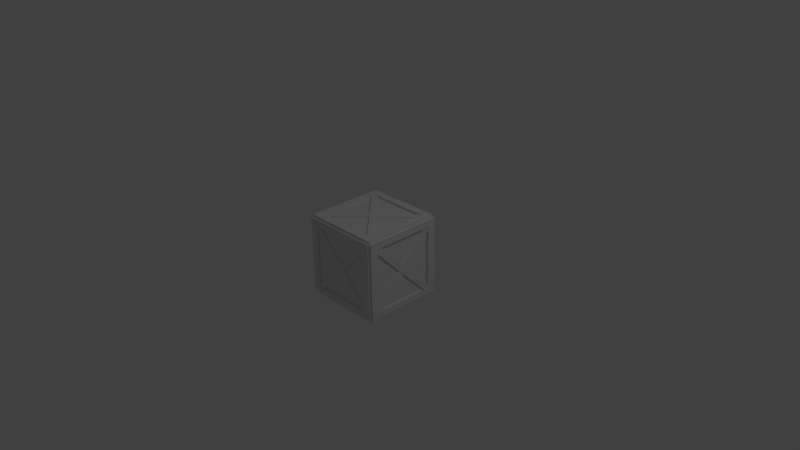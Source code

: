 # Source: Woodencrate_NEW_.blend  (saved by Blender 2.72.0; exported with 4.5.12 LTS)
import bpy
from mathutils import Matrix  # noqa: F401  (used for matrix-valued properties, if any)

bpy.ops.wm.read_factory_settings(use_empty=True)
scene = bpy.context.scene
scene.name = 'Scene'

# ---- collections
col_collection_1 = bpy.data.collections.new('Collection 1'); scene.collection.children.link(col_collection_1)

# ---- materials (node trees are filled in below, after node groups)
mat_skin = bpy.data.materials.new('skin')
mat_skin.alpha_threshold = 0.0
mat_skin.use_transparent_shadow = False
mat_skin.roughness = 0.5
mat_skin.line_color = (0.0, 0.0, 0.0, 1.0)

# ---- material node trees

# ---- world
world_world = bpy.data.worlds.new('World'); scene.world = world_world
world_world.color = (0.05088, 0.05088, 0.05088)
world_world.use_sun_shadow = False
world_world.sun_shadow_jitter_overblur = 0.0
world_world.cycles.sampling_method = 'MANUAL'
world_world.cycles.sample_map_resolution = 256

# ---- cameras
cam_camera = bpy.data.cameras.new('Camera')
cam_camera.clip_end = 100.0
cam_camera.lens = 35.0
cam_camera.sensor_width = 32.0
cam_camera.sensor_height = 18.0
cam_camera.ortho_scale = 7.314
cam_camera.dof.focus_distance = 0.0
cam_camera.dof.aperture_fstop = 128.0

# ---- lights
light_lamp = bpy.data.lights.new('Lamp', 'POINT')
light_lamp.transmission_factor = 0.0
light_lamp.cutoff_distance = 30.0
light_lamp.energy = 100.0
light_lamp.shadow_buffer_clip_start = 1.001
light_lamp.shadow_soft_size = 0.1
light_lamp.shadow_maximum_resolution = 0.006
light_lamp.use_absolute_resolution = True
light_lamp.cycles.use_multiple_importance_sampling = False

# ---- meshes
me_cube = bpy.data.meshes.new('Cube')
me_cube.from_pydata([(1.0, 0.7992, 1.0), (0.81, 1.0, 0.8223), (1.0, 1.0, 1.0), (0.81, 1.0, 1.059), (1.0, 1.0, 0.8223), (0.81, 1.0, 1.0), (1.0, 1.0, 1.059), (1.038, 0.7992, 0.8223), (1.0, 0.7992, 1.059), (1.0, 0.7992, 0.8223), (0.81, 0.7992, 1.0), (0.81, 0.7992, 1.059), (1.057, 0.7992, 1.0), (1.057, 1.0, 1.0), (1.057, 1.0, 0.8223), (1.057, 0.7992, 0.8223), (0.81, 1.05, 0.8223), (1.0, 1.05, 1.0), (1.0, 1.05, 0.8223), (0.81, 1.05, 1.0), (0.7103, 1.0, 0.8223), (0.81, 1.0, 0.7172), (0.81, 1.03, 0.8223), (0.7103, 1.03, 0.8223), (0.81, 1.03, 0.7172), (0.6937, 0.7992, 1.0), (0.81, 0.6734, 1.0), (1.0, 0.6738, 0.8223), (1.0, 0.7992, 0.7065), (0.81, 0.7992, 1.039), (0.6937, 0.7992, 1.039), (0.81, 0.6734, 1.039), (1.038, 0.6738, 0.8223), (1.038, 0.7992, 0.7065), (-1.0, 0.7992, 1.0), (0.0, 0.7992, 1.059), (-0.81, 1.0, 0.8223), (-1.0, 1.0, 1.0), (0.0, 1.0, 1.059), (-0.81, 1.0, 1.059), (0.0, 1.0, 0.8223), (-1.0, 1.0, 0.8223), (-0.81, 1.0, 1.0), (0.0, 1.0, 1.0), (-1.0, 1.0, 1.059), (-1.038, 0.7992, 0.8223), (-1.0, 0.7992, 1.059), (-1.0, 0.7992, 0.8223), (0.0, 0.7992, 1.0), (-0.81, 0.7992, 1.0), (-0.81, 0.7992, 1.059), (-1.057, 0.7992, 1.0), (-1.057, 1.0, 1.0), (-1.057, 1.0, 0.8223), (-1.057, 0.7992, 0.8223), (-0.81, 1.05, 0.8223), (-1.0, 1.05, 1.0), (0.0, 1.05, 0.8223), (-1.0, 1.05, 0.8223), (-0.81, 1.05, 1.0), (0.0, 1.05, 1.0), (0.0, 1.0, 0.1082), (-0.7103, 1.0, 0.8223), (-0.81, 1.0, 0.7172), (-0.81, 1.03, 0.8223), (0.0, 1.03, 0.1082), (-0.7103, 1.03, 0.8223), (-0.81, 1.03, 0.7172), (0.0, 0.1052, 1.0), (-0.6937, 0.7992, 1.0), (-0.81, 0.6734, 1.0), (-1.0, 0.6738, 0.8223), (-1.0, 0.7992, 0.7065), (-0.81, 0.7992, 1.039), (0.0, 0.1052, 1.039), (-0.6937, 0.7992, 1.039), (-0.81, 0.6734, 1.039), (-1.038, 0.6738, 0.8223), (-1.038, 0.7992, 0.7065), (1.0, -0.7992, 1.0), (0.81, 0.0, 1.059), (0.81, -1.0, 0.8223), (1.0, -1.0, 1.0), (0.81, -1.0, 1.059), (1.0, -1.0, 0.8223), (1.0, 0.0, 1.0), (0.81, -1.0, 1.0), (1.0, 0.0, 1.059), (1.0, -1.0, 1.059), (0.81, 0.0, 1.0), (1.038, -0.7992, 0.8223), (1.0, -0.7992, 1.059), (1.0, -0.7992, 0.8223), (0.81, -0.7992, 1.0), (1.0, 0.0, 0.8223), (0.1257, 0.0, 1.0), (0.81, -0.7992, 1.059), (1.057, -0.7992, 1.0), (1.057, -1.0, 1.0), (1.057, -1.0, 0.8223), (1.057, 0.0, 1.0), (1.057, -0.7992, 0.8223), (1.057, 0.0, 0.8223), (0.81, -1.05, 0.8223), (1.0, -1.05, 1.0), (1.0, -1.05, 0.8223), (0.81, -1.05, 1.0), (0.7103, -1.0, 0.8223), (0.81, -1.0, 0.7172), (0.81, -1.03, 0.8223), (0.7103, -1.03, 0.8223), (0.81, -1.03, 0.7172), (0.6937, -0.7992, 1.0), (0.81, -0.6734, 1.0), (1.0, 0.0, 0.13), (1.0, -0.6738, 0.8223), (1.0, -0.7992, 0.7065), (0.81, -0.7992, 1.039), (0.1257, 0.0, 1.039), (0.6937, -0.7992, 1.039), (0.81, -0.6734, 1.039), (1.038, 0.0, 0.13), (1.038, -0.6738, 0.8223), (1.038, -0.7992, 0.7065), (-1.0, -0.7992, 1.0), (0.0, -0.7992, 1.059), (-0.81, 0.0, 1.059), (-0.81, -1.0, 0.8223), (-1.0, -1.0, 1.0), (0.0, -1.0, 1.059), (-0.81, -1.0, 1.059), (0.0, -1.0, 0.8223), (-1.0, -1.0, 0.8223), (-1.0, 0.0, 1.0), (-0.81, -1.0, 1.0), (-1.0, 0.0, 1.059), (0.0, -1.0, 1.0), (-1.0, -1.0, 1.059), (-0.81, 0.0, 1.0), (-1.038, -0.7992, 0.8223), (-1.0, -0.7992, 1.059), (-1.0, -0.7992, 0.8223), (0.0, -0.7992, 1.0), (-0.81, -0.7992, 1.0), (-1.0, 0.0, 0.8223), (-0.1257, 0.0, 1.0), (-0.81, -0.7992, 1.059), (-1.057, -0.7992, 1.0), (-1.057, -1.0, 1.0), (-1.057, -1.0, 0.8223), (-1.057, 0.0, 1.0), (-1.057, -0.7992, 0.8223), (-1.057, 0.0, 0.8223), (-0.81, -1.05, 0.8223), (-1.0, -1.05, 1.0), (0.0, -1.05, 0.8223), (-1.0, -1.05, 0.8223), (-0.81, -1.05, 1.0), (0.0, -1.05, 1.0), (0.0, -1.0, 0.1082), (-0.7103, -1.0, 0.8223), (-0.81, -1.0, 0.7172), (-0.81, -1.03, 0.8223), (0.0, -1.03, 0.1082), (-0.7103, -1.03, 0.8223), (-0.81, -1.03, 0.7172), (0.0, -0.1052, 1.0), (-0.6937, -0.7992, 1.0), (-0.81, -0.6734, 1.0), (-1.0, 0.0, 0.13), (-1.0, -0.6738, 0.8223), (-1.0, -0.7992, 0.7065), (0.0, 0.0, 1.039), (-0.81, -0.7992, 1.039), (-0.1257, 0.0, 1.039), (0.0, -0.1052, 1.039), (-0.6937, -0.7992, 1.039), (-0.81, -0.6734, 1.039), (-1.038, 0.0, 0.13), (-1.038, -0.6738, 0.8223), (-1.038, -0.7992, 0.7065), (1.0, 0.7992, -1.0), (0.81, 1.0, -0.8223), (1.0, 1.0, -1.0), (0.81, 1.0, -1.059), (0.81, 1.0, 0.0), (1.0, 1.0, -0.8223), (1.0, 0.7992, 0.0), (0.81, 1.0, -1.0), (1.0, 1.0, -1.059), (1.038, 0.7992, -0.8223), (1.0, 1.0, 0.0), (1.0, 0.7992, -1.059), (1.0, 0.7992, -0.8223), (0.81, 0.7992, -1.0), (0.81, 0.7992, -1.059), (1.057, 0.7992, -1.0), (1.057, 1.0, -1.0), (1.057, 1.0, -0.8223), (1.057, 0.7992, 0.0), (1.057, 1.0, 0.0), (1.057, 0.7992, -0.8223), (0.81, 1.05, -0.8223), (1.0, 1.05, -1.0), (0.81, 1.05, 0.0), (1.0, 1.05, -0.8223), (0.81, 1.05, -1.0), (1.0, 1.05, 0.0), (0.7103, 1.0, -0.8223), (0.1062, 1.0, 0.0), (0.81, 1.0, -0.7172), (0.81, 1.03, -0.8223), (0.7103, 1.03, -0.8223), (0.1062, 1.03, 0.0), (0.81, 1.03, -0.7172), (0.6937, 0.7992, -1.0), (0.81, 0.6734, -1.0), (1.0, 0.6738, -0.8223), (1.0, 0.1301, 0.0), (1.0, 0.7992, -0.7065), (0.81, 0.7992, -1.039), (0.6937, 0.7992, -1.039), (0.81, 0.6734, -1.039), (1.038, 0.6738, -0.8223), (1.038, 0.1301, 0.0), (1.038, 0.7992, -0.7065), (-1.0, 0.7992, -1.0), (0.0, 0.7992, -1.059), (-0.81, 1.0, -0.8223), (-1.0, 1.0, -1.0), (0.0, 1.0, -1.059), (-0.81, 1.0, -1.059), (0.0, 1.0, -0.8223), (-0.81, 1.0, 0.0), (-1.0, 1.0, -0.8223), (-1.0, 0.7992, 0.0), (-0.81, 1.0, -1.0), (0.0, 1.0, -1.0), (-1.0, 1.0, -1.059), (-1.038, 0.7992, -0.8223), (-1.0, 1.0, 0.0), (-1.0, 0.7992, -1.059), (-1.0, 0.7992, -0.8223), (0.0, 0.7992, -1.0), (-0.81, 0.7992, -1.0), (-0.81, 0.7992, -1.059), (-1.057, 0.7992, -1.0), (-1.057, 1.0, -1.0), (-1.057, 1.0, -0.8223), (-1.057, 0.7992, 0.0), (-1.057, 1.0, 0.0), (-1.057, 0.7992, -0.8223), (-0.81, 1.05, -0.8223), (-1.0, 1.05, -1.0), (0.0, 1.05, -0.8223), (-0.81, 1.05, 0.0), (-1.0, 1.05, -0.8223), (-0.81, 1.05, -1.0), (0.0, 1.05, -1.0), (-1.0, 1.05, 0.0), (0.0, 1.0, -0.1082), (-0.7103, 1.0, -0.8223), (-0.1062, 1.0, 0.0), (-0.81, 1.0, -0.7172), (-0.81, 1.03, -0.8223), (0.0, 1.03, 0.0), (0.0, 1.03, -0.1082), (-0.7103, 1.03, -0.8223), (-0.1062, 1.03, 0.0), (-0.81, 1.03, -0.7172), (0.0, 0.1052, -1.0), (-0.6937, 0.7992, -1.0), (-0.81, 0.6734, -1.0), (-1.0, 0.6738, -0.8223), (-1.0, 0.1301, 0.0), (-1.0, 0.7992, -0.7065), (-0.81, 0.7992, -1.039), (0.0, 0.1052, -1.039), (-0.6937, 0.7992, -1.039), (-0.81, 0.6734, -1.039), (-1.038, 0.6738, -0.8223), (-1.038, 0.1301, 0.0), (-1.038, 0.7992, -0.7065), (1.0, -0.7992, -1.0), (0.81, 0.0, -1.059), (0.81, -1.0, -0.8223), (1.0, -1.0, -1.0), (0.81, -1.0, -1.059), (0.81, -1.0, 0.0), (1.0, -1.0, -0.8223), (1.0, 0.0, -1.0), (1.0, -0.7992, 0.0), (0.81, -1.0, -1.0), (1.0, 0.0, -1.059), (1.0, -1.0, -1.059), (0.81, 0.0, -1.0), (1.038, -0.7992, -0.8223), (1.0, -1.0, 0.0), (1.0, -0.7992, -1.059), (1.0, -0.7992, -0.8223), (0.81, -0.7992, -1.0), (1.0, 0.0, -0.8223), (0.1257, 0.0, -1.0), (0.81, -0.7992, -1.059), (1.057, -0.7992, -1.0), (1.057, -1.0, -1.0), (1.057, -1.0, -0.8223), (1.057, 0.0, -1.0), (1.057, -0.7992, 0.0), (1.057, -1.0, 0.0), (1.057, -0.7992, -0.8223), (1.057, 0.0, -0.8223), (0.81, -1.05, -0.8223), (1.0, -1.05, -1.0), (0.81, -1.05, 0.0), (1.0, -1.05, -0.8223), (0.81, -1.05, -1.0), (1.0, -1.05, 0.0), (0.7103, -1.0, -0.8223), (0.1062, -1.0, 0.0), (0.81, -1.0, -0.7172), (0.81, -1.03, -0.8223), (0.7103, -1.03, -0.8223), (0.1062, -1.03, 0.0), (0.81, -1.03, -0.7172), (0.6937, -0.7992, -1.0), (0.81, -0.6734, -1.0), (1.0, 0.0, -0.13), (1.0, -0.6738, -0.8223), (1.0, -0.1301, 0.0), (1.0, -0.7992, -0.7065), (0.81, -0.7992, -1.039), (0.1257, 0.0, -1.039), (0.6937, -0.7992, -1.039), (0.81, -0.6734, -1.039), (1.038, 0.0, 0.0), (1.038, 0.0, -0.13), (1.038, -0.6738, -0.8223), (1.038, -0.1301, 0.0), (1.038, -0.7992, -0.7065), (-1.0, -0.7992, -1.0), (0.0, -0.7992, -1.059), (-0.81, 0.0, -1.059), (-0.81, -1.0, -0.8223), (-1.0, -1.0, -1.0), (0.0, -1.0, -1.059), (-0.81, -1.0, -1.059), (0.0, -1.0, -0.8223), (-0.81, -1.0, 0.0), (-1.0, -1.0, -0.8223), (-1.0, 0.0, -1.0), (-1.0, -0.7992, 0.0), (-0.81, -1.0, -1.0), (-1.0, 0.0, -1.059), (0.0, -1.0, -1.0), (-1.0, -1.0, -1.059), (-0.81, 0.0, -1.0), (-1.038, -0.7992, -0.8223), (-1.0, -1.0, 0.0), (-1.0, -0.7992, -1.059), (-1.0, -0.7992, -0.8223), (0.0, -0.7992, -1.0), (-0.81, -0.7992, -1.0), (-1.0, 0.0, -0.8223), (-0.1257, 0.0, -1.0), (-0.81, -0.7992, -1.059), (-1.057, -0.7992, -1.0), (-1.057, -1.0, -1.0), (-1.057, -1.0, -0.8223), (-1.057, 0.0, -1.0), (-1.057, -0.7992, 0.0), (-1.057, -1.0, 0.0), (-1.057, -0.7992, -0.8223), (-1.057, 0.0, -0.8223), (-0.81, -1.05, -0.8223), (-1.0, -1.05, -1.0), (0.0, -1.05, -0.8223), (-0.81, -1.05, 0.0), (-1.0, -1.05, -0.8223), (-0.81, -1.05, -1.0), (0.0, -1.05, -1.0), (-1.0, -1.05, 0.0), (0.0, -1.0, -0.1082), (-0.7103, -1.0, -0.8223), (-0.1062, -1.0, 0.0), (-0.81, -1.0, -0.7172), (-0.81, -1.03, -0.8223), (0.0, -1.03, 0.0), (0.0, -1.03, -0.1082), (-0.7103, -1.03, -0.8223), (-0.1062, -1.03, 0.0), (-0.81, -1.03, -0.7172), (0.0, -0.1052, -1.0), (-0.6937, -0.7992, -1.0), (-0.81, -0.6734, -1.0), (-1.0, 0.0, -0.13), (-1.0, -0.6738, -0.8223), (-1.0, -0.1301, 0.0), (-1.0, -0.7992, -0.7065), (0.0, 0.0, -1.039), (-0.81, -0.7992, -1.039), (-0.1257, 0.0, -1.039), (0.0, -0.1052, -1.039), (-0.6937, -0.7992, -1.039), (-0.81, -0.6734, -1.039), (-1.038, 0.0, 0.0), (-1.038, 0.0, -0.13), (-1.038, -0.6738, -0.8223), (-1.038, -0.1301, 0.0), (-1.038, -0.7992, -0.7065)], [], [(6, 3, 11, 8), (85, 0, 8, 87), (3, 38, 35, 11), (114, 27, 94), (43, 5, 19, 60), (5, 2, 17, 19), (0, 2, 6, 8), (191, 4, 14, 200), (8, 11, 80, 87), (10, 26, 89, 80, 11), (48, 25, 10, 11, 35), (5, 43, 38, 3), (2, 0, 12, 13), (25, 48, 68), (9, 28, 187, 199, 15), (2, 5, 3, 6), (1, 20, 40, 57, 16), (21, 185, 209), (15, 12, 100, 102), (14, 13, 12, 15), (200, 14, 15, 199), (0, 85, 100, 12), (94, 27, 9, 15, 102), (4, 2, 13, 14), (17, 18, 16, 19), (19, 16, 57, 60), (18, 207, 204, 16), (4, 191, 207, 18), (185, 21, 1, 16, 204), (2, 4, 18, 17), (20, 61, 40), (21, 209, 213, 24), (22, 24, 213, 265, 65, 23), (61, 20, 23, 65), (20, 1, 22, 23), (1, 21, 24, 22), (26, 95, 89), (25, 68, 74, 30), (187, 28, 218), (218, 28, 33, 224), (29, 30, 74, 172, 118, 31), (95, 26, 31, 118), (26, 10, 29, 31), (10, 25, 30, 29), (33, 7, 32, 121, 335, 224), (27, 114, 121, 32), (28, 9, 7, 33), (9, 27, 32, 7), (44, 46, 50, 39), (133, 135, 46, 34), (39, 50, 35, 38), (169, 144, 71), (43, 60, 59, 42), (42, 59, 56, 37), (34, 46, 44, 37), (240, 250, 53, 41), (46, 135, 126, 50), (49, 50, 126, 138, 70), (48, 35, 50, 49, 69), (42, 39, 38, 43), (37, 52, 51, 34), (69, 68, 48), (47, 54, 249, 235, 72), (37, 44, 39, 42), (36, 55, 57, 40, 62), (63, 262, 233), (54, 152, 150, 51), (53, 54, 51, 52), (250, 249, 54, 53), (34, 51, 150, 133), (144, 152, 54, 47, 71), (41, 53, 52, 37), (56, 59, 55, 58), (59, 60, 57, 55), (58, 55, 255, 259), (41, 58, 259, 240), (233, 255, 55, 36, 63), (37, 56, 58, 41), (62, 40, 61), (63, 67, 268, 262), (64, 66, 65, 265, 268, 67), (61, 65, 66, 62), (62, 66, 64, 36), (36, 64, 67, 63), (70, 138, 145), (69, 75, 74, 68), (235, 274, 72), (274, 281, 78, 72), (73, 76, 174, 172, 74, 75), (145, 174, 76, 70), (70, 76, 73, 49), (49, 73, 75, 69), (78, 281, 405, 178, 77, 45), (71, 77, 178, 169), (72, 78, 45, 47), (47, 45, 77, 71), (88, 91, 96, 83), (85, 87, 91, 79), (83, 96, 125, 129), (114, 94, 115), (136, 158, 106, 86), (86, 106, 104, 82), (79, 91, 88, 82), (297, 309, 99, 84), (91, 87, 80, 96), (93, 96, 80, 89, 113), (142, 125, 96, 93, 112), (86, 83, 129, 136), (82, 98, 97, 79), (112, 166, 142), (92, 101, 308, 291, 116), (82, 88, 83, 86), (81, 103, 155, 131, 107), (108, 319, 288), (101, 102, 100, 97), (99, 101, 97, 98), (309, 308, 101, 99), (79, 97, 100, 85), (94, 102, 101, 92, 115), (84, 99, 98, 82), (104, 106, 103, 105), (106, 158, 155, 103), (105, 103, 314, 317), (84, 105, 317, 297), (288, 314, 103, 81, 108), (82, 104, 105, 84), (107, 131, 159), (108, 111, 323, 319), (109, 110, 163, 387, 323, 111), (159, 163, 110, 107), (107, 110, 109, 81), (81, 109, 111, 108), (113, 89, 95), (112, 119, 175, 166), (291, 329, 116), (329, 338, 123, 116), (117, 120, 118, 172, 175, 119), (95, 118, 120, 113), (113, 120, 117, 93), (93, 117, 119, 112), (123, 338, 335, 121, 122, 90), (115, 122, 121, 114), (116, 123, 90, 92), (92, 90, 122, 115), (137, 130, 146, 140), (133, 124, 140, 135), (130, 129, 125, 146), (169, 170, 144), (136, 134, 157, 158), (134, 128, 154, 157), (124, 128, 137, 140), (358, 132, 149, 371), (140, 146, 126, 135), (143, 168, 138, 126, 146), (142, 167, 143, 146, 125), (134, 136, 129, 130), (128, 124, 147, 148), (167, 142, 166), (141, 171, 351, 370, 151), (128, 134, 130, 137), (127, 160, 131, 155, 153), (161, 348, 384), (151, 147, 150, 152), (149, 148, 147, 151), (371, 149, 151, 370), (124, 133, 150, 147), (144, 170, 141, 151, 152), (132, 128, 148, 149), (154, 156, 153, 157), (157, 153, 155, 158), (156, 381, 377, 153), (132, 358, 381, 156), (348, 161, 127, 153, 377), (128, 132, 156, 154), (160, 159, 131), (161, 384, 390, 165), (162, 165, 390, 387, 163, 164), (159, 160, 164, 163), (160, 127, 162, 164), (127, 161, 165, 162), (168, 145, 138), (167, 166, 175, 176), (351, 171, 397), (397, 171, 180, 408), (173, 176, 175, 172, 174, 177), (145, 168, 177, 174), (168, 143, 173, 177), (143, 167, 176, 173), (180, 139, 179, 178, 405, 408), (170, 169, 178, 179), (171, 141, 139, 180), (141, 170, 179, 139), (189, 192, 195, 184), (290, 293, 192, 181), (184, 195, 227, 230), (327, 301, 217), (237, 258, 206, 188), (188, 206, 203, 183), (181, 192, 189, 183), (191, 200, 198, 186), (192, 293, 284, 195), (194, 195, 284, 295, 216), (243, 227, 195, 194, 215), (188, 184, 230, 237), (183, 197, 196, 181), (215, 270, 243), (193, 201, 199, 187, 219), (183, 189, 184, 188), (182, 202, 254, 232, 208), (210, 209, 185), (201, 311, 307, 196), (198, 201, 196, 197), (200, 199, 201, 198), (181, 196, 307, 290), (301, 311, 201, 193, 217), (186, 198, 197, 183), (203, 206, 202, 205), (206, 258, 254, 202), (205, 202, 204, 207), (186, 205, 207, 191), (185, 204, 202, 182, 210), (183, 203, 205, 186), (208, 232, 260), (210, 214, 213, 209), (211, 212, 266, 265, 213, 214), (260, 266, 212, 208), (208, 212, 211, 182), (182, 211, 214, 210), (216, 295, 302), (215, 221, 277, 270), (187, 218, 219), (218, 224, 225, 219), (220, 222, 332, 399, 277, 221), (302, 332, 222, 216), (216, 222, 220, 194), (194, 220, 221, 215), (225, 224, 335, 336, 223, 190), (217, 223, 336, 327), (219, 225, 190, 193), (193, 190, 223, 217), (238, 231, 245, 241), (350, 226, 241, 353), (231, 230, 227, 245), (395, 273, 363), (237, 236, 257, 258), (236, 229, 253, 257), (226, 229, 238, 241), (240, 234, 248, 250), (241, 245, 342, 353), (244, 272, 356, 342, 245), (243, 271, 244, 245, 227), (236, 237, 230, 231), (229, 226, 246, 247), (271, 243, 270), (242, 275, 235, 249, 251), (229, 236, 231, 238), (228, 261, 232, 254, 252), (263, 233, 262), (251, 246, 369, 373), (248, 247, 246, 251), (250, 248, 251, 249), (226, 350, 369, 246), (363, 273, 242, 251, 373), (234, 229, 247, 248), (253, 256, 252, 257), (257, 252, 254, 258), (256, 259, 255, 252), (234, 240, 259, 256), (233, 263, 228, 252, 255), (229, 234, 256, 253), (261, 260, 232), (263, 262, 268, 269), (264, 269, 268, 265, 266, 267), (260, 261, 267, 266), (261, 228, 264, 267), (228, 263, 269, 264), (272, 364, 356), (271, 270, 277, 278), (235, 275, 274), (274, 275, 282, 281), (276, 278, 277, 399, 401, 279), (364, 272, 279, 401), (272, 244, 276, 279), (244, 271, 278, 276), (282, 239, 280, 406, 405, 281), (273, 395, 406, 280), (275, 242, 239, 282), (242, 273, 280, 239), (294, 287, 303, 298), (290, 283, 298, 293), (287, 345, 341, 303), (327, 328, 301), (354, 292, 316, 380), (292, 286, 313, 316), (283, 286, 294, 298), (297, 289, 306, 309), (298, 303, 284, 293), (300, 326, 295, 284, 303), (361, 325, 300, 303, 341), (292, 354, 345, 287), (286, 283, 304, 305), (325, 361, 392), (299, 330, 291, 308, 310), (286, 292, 287, 294), (285, 318, 347, 376, 312), (320, 288, 319), (310, 304, 307, 311), (306, 305, 304, 310), (309, 306, 310, 308), (283, 290, 307, 304), (301, 328, 299, 310, 311), (289, 286, 305, 306), (313, 315, 312, 316), (316, 312, 376, 380), (315, 317, 314, 312), (289, 297, 317, 315), (288, 320, 285, 312, 314), (286, 289, 315, 313), (318, 382, 347), (320, 319, 323, 324), (321, 324, 323, 387, 388, 322), (382, 318, 322, 388), (318, 285, 321, 322), (285, 320, 324, 321), (326, 302, 295), (325, 392, 402, 333), (291, 330, 329), (329, 330, 339, 338), (331, 333, 402, 399, 332, 334), (302, 326, 334, 332), (326, 300, 331, 334), (300, 325, 333, 331), (339, 296, 337, 336, 335, 338), (328, 327, 336, 337), (330, 299, 296, 339), (299, 328, 337, 296), (355, 359, 365, 346), (350, 353, 359, 340), (346, 365, 341, 345), (395, 363, 396), (354, 380, 379, 352), (352, 379, 375, 344), (340, 359, 355, 344), (358, 371, 368, 349), (359, 353, 342, 365), (362, 365, 342, 356, 394), (361, 341, 365, 362, 393), (352, 346, 345, 354), (344, 367, 366, 340), (393, 392, 361), (360, 372, 370, 351, 398), (344, 355, 346, 352), (343, 374, 376, 347, 383), (385, 384, 348), (372, 373, 369, 366), (368, 372, 366, 367), (371, 370, 372, 368), (340, 366, 369, 350), (363, 373, 372, 360, 396), (349, 368, 367, 344), (375, 379, 374, 378), (379, 380, 376, 374), (378, 374, 377, 381), (349, 378, 381, 358), (348, 377, 374, 343, 385), (344, 375, 378, 349), (383, 347, 382), (385, 391, 390, 384), (386, 389, 388, 387, 390, 391), (382, 388, 389, 383), (383, 389, 386, 343), (343, 386, 391, 385), (394, 356, 364), (393, 403, 402, 392), (351, 397, 398), (397, 408, 409, 398), (400, 404, 401, 399, 402, 403), (364, 401, 404, 394), (394, 404, 400, 362), (362, 400, 403, 393), (409, 408, 405, 406, 407, 357), (396, 407, 406, 395), (398, 409, 357, 360), (360, 357, 407, 396)])
me_cube.materials.append(mat_skin)
me_cube.use_remesh_preserve_volume = False
me_cube.use_remesh_preserve_attributes = False
me_cube.use_mirror_vertex_groups = False
me_cube.update()

# ---- objects
ob_cube = bpy.data.objects.new('Cube', me_cube)
ob_lamp = bpy.data.objects.new('Lamp', light_lamp)
ob_camera = bpy.data.objects.new('Camera', cam_camera)

# ---- transforms, parenting, visibility, modifiers, constraints
ob_cube.location = (0.0, 0.0, 0.0)
ob_cube.scale = (0.534, 0.534, 0.534)
ob_cube.lock_rotations_4d = False
ob_cube.empty_display_type = 'ARROWS'
ob_cube.lineart.crease_threshold = 0.0
ob_lamp.location = (4.076, 1.005, 5.904)
ob_lamp.rotation_euler = (0.6503, 0.05522, 1.866)
ob_lamp.lock_rotations_4d = False
ob_lamp.empty_display_type = 'ARROWS'
ob_lamp.color = (0.0, 0.0, 0.0, 0.0)
ob_lamp.lineart.crease_threshold = 0.0
ob_camera.location = (7.481, -6.508, 5.344)
ob_camera.rotation_euler = (1.109, 0.01082, 0.8149)
ob_camera.lock_rotations_4d = False
ob_camera.empty_display_type = 'ARROWS'
ob_camera.color = (0.0, 0.0, 0.0, 0.0)
ob_camera.display_type = 'WIRE'
ob_camera.lineart.crease_threshold = 0.0

# ---- collection membership
col_collection_1.objects.link(ob_cube)
col_collection_1.objects.link(ob_lamp)
col_collection_1.objects.link(ob_camera)

# ---- scene / render settings (as saved in the file)
scene.camera = ob_camera
scene.frame_start = 1; scene.frame_end = 250; scene.frame_set(1)
scene.render.engine = 'BLENDER_EEVEE_NEXT'
scene.render.resolution_percentage = 50
scene.render.dither_intensity = 0.0
scene.cycles.use_denoising = False
scene.cycles.samples = 10
scene.cycles.sampling_pattern = 'TABULATED_SOBOL'
scene.cycles.light_sampling_threshold = 0.0
scene.cycles.use_adaptive_sampling = False
scene.cycles.use_light_tree = False
scene.cycles.blur_glossy = 0.0
scene.cycles.pixel_filter_type = 'GAUSSIAN'
scene.cycles.sample_clamp_indirect = 0.0
scene.view_settings.view_transform = 'Standard'
bpy.context.view_layer.update()
